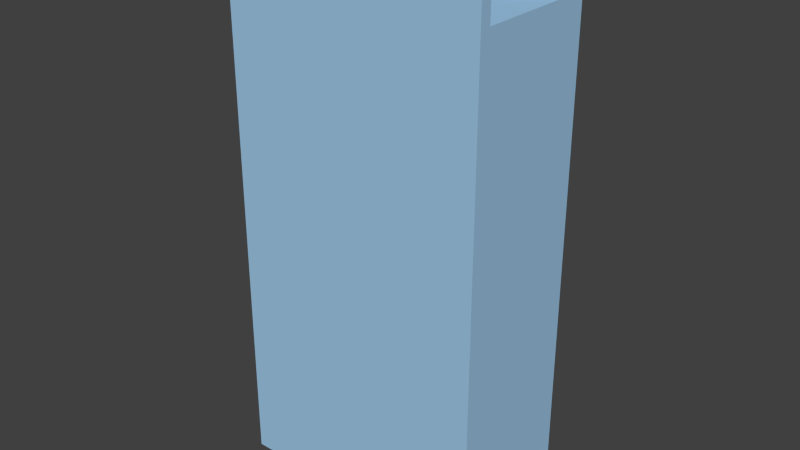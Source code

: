 # Source: SmallWall01.blend  (saved by Blender 2.73.0; exported with 4.5.12 LTS)
import bpy
from mathutils import Matrix  # noqa: F401  (used for matrix-valued properties, if any)

bpy.ops.wm.read_factory_settings(use_empty=True)
scene = bpy.context.scene
scene.name = 'Scene'

# ---- collections
col_collection_1 = bpy.data.collections.new('Collection 1'); scene.collection.children.link(col_collection_1)

# ---- materials (node trees are filled in below, after node groups)
mat_material_001 = bpy.data.materials.new('Material.001')
mat_material_001.alpha_threshold = 0.0
mat_material_001.use_transparent_shadow = False
mat_material_001.diffuse_color = (0.3488, 0.5821, 0.8, 1.0)
mat_material_001.specular_color = (0.1819, 0.4314, 1.0)
mat_material_001.roughness = 0.5

# ---- material node trees

# ---- world
world_world = bpy.data.worlds.new('World'); scene.world = world_world
world_world.color = (0.05088, 0.05088, 0.05088)
world_world.use_sun_shadow = False
world_world.sun_shadow_jitter_overblur = 0.0
world_world.cycles.sampling_method = 'MANUAL'
world_world.cycles.sample_map_resolution = 256

# ---- meshes
me_plane_000 = bpy.data.meshes.new('Plane.000')
me_plane_000.from_pydata([(-1.0, -1.0, 0.0), (1.0, -1.0, 0.0), (-1.0, 1.0, 0.0), (1.0, 1.0, 0.0), (-1.0, -1.0, 5.244), (1.0, -1.0, 5.244), (-1.0, 1.0, 5.244), (1.0, 1.0, 5.244), (-1.0, 0.8333, 5.244), (-1.0, -0.8333, 5.244), (1.0, -0.8333, 5.244), (1.0, 0.8333, 5.244), (-1.0, -1.0, 5.755), (1.0, -1.0, 5.755), (-1.0, 1.0, 5.755), (1.0, 1.0, 5.755), (-1.0, 0.8333, 5.755), (-1.0, -0.8333, 5.755), (1.0, -0.8333, 5.755), (1.0, 0.8333, 5.755)], [], [(0, 2, 3, 1), (1, 3, 7, 11, 10, 5), (2, 0, 4, 9, 8, 6), (10, 9, 17, 18), (9, 10, 11, 8), (16, 19, 15, 14), (13, 18, 17, 12), (6, 14, 15, 7, 3, 2), (5, 10, 18, 13), (5, 13, 12, 4, 0, 1), (8, 11, 19, 16), (6, 8, 16, 14), (11, 7, 15, 19), (9, 4, 12, 17)])
me_plane_000.materials.append(mat_material_001)
me_plane_000.use_remesh_preserve_volume = False
me_plane_000.use_remesh_preserve_attributes = False
me_plane_000.use_mirror_vertex_groups = False
me_plane_000.update()

# ---- objects
ob_plane = bpy.data.objects.new('Plane', me_plane_000)

# ---- transforms, parenting, visibility, modifiers, constraints
ob_plane.location = (0.0, 0.0, 0.0)
ob_plane.scale = (1.0, 0.5206, 0.7227)
ob_plane.lineart.crease_threshold = 0.0

# ---- collection membership
col_collection_1.objects.link(ob_plane)

# ---- scene / render settings (as saved in the file)
scene.frame_start = 1; scene.frame_end = 250; scene.frame_set(1)
scene.render.engine = 'BLENDER_EEVEE_NEXT'
scene.render.resolution_percentage = 50
scene.render.dither_intensity = 0.0
scene.cycles.use_denoising = False
scene.cycles.samples = 10
scene.cycles.sampling_pattern = 'TABULATED_SOBOL'
scene.cycles.light_sampling_threshold = 0.0
scene.cycles.use_adaptive_sampling = False
scene.cycles.use_light_tree = False
scene.cycles.blur_glossy = 0.0
scene.cycles.pixel_filter_type = 'GAUSSIAN'
scene.cycles.sample_clamp_indirect = 0.0
scene.view_settings.view_transform = 'Standard'
bpy.context.view_layer.update()

# ---- added for rendering (the .blend has no active camera and no usable light): camera, sun
cam_auto = bpy.data.cameras.new('AutoCamera')
cam_auto.lens = 50.0
cam_auto.sensor_width = 36.0
cam_auto.clip_end = 1000.0
ob_auto_camera = bpy.data.objects.new('AutoCamera', cam_auto)
scene.collection.objects.link(ob_auto_camera)
ob_auto_camera.location = (4.37728, -5.25274, 5.58142)
ob_auto_camera.rotation_euler = (1.09748, -7.21219e-08, 0.694738)
scene.camera = ob_auto_camera
light_auto_sun = bpy.data.lights.new('AutoSun', 'SUN')
light_auto_sun.energy = 3.0
light_auto_sun.angle = 0.0523599
ob_auto_sun = bpy.data.objects.new('AutoSun', light_auto_sun)
scene.collection.objects.link(ob_auto_sun)
ob_auto_sun.rotation_euler = (0.872665, 0.174533, 0.523599)
bpy.context.view_layer.update()
